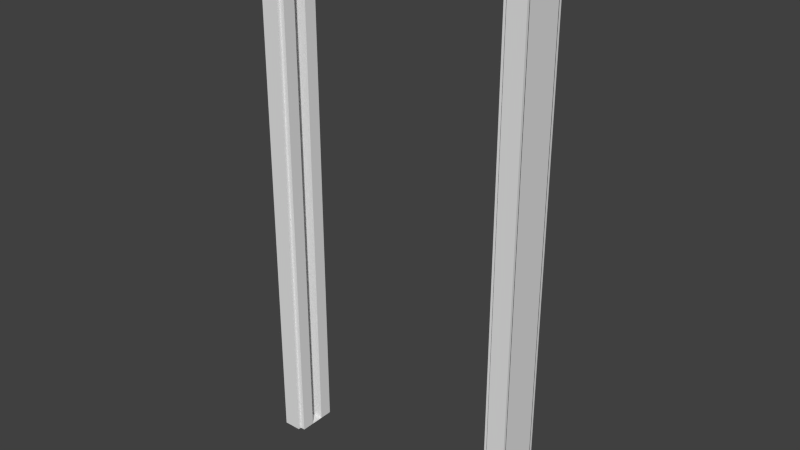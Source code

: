 # Source: Pocket_Door_Frame.blend  (saved by Blender 2.78.0; exported with 4.5.12 LTS)
import bpy
from mathutils import Matrix  # noqa: F401  (used for matrix-valued properties, if any)

bpy.ops.wm.read_factory_settings(use_empty=True)
scene = bpy.context.scene
scene.name = 'Scene'

# ---- collections
col_collection_1 = bpy.data.collections.new('Collection 1'); scene.collection.children.link(col_collection_1)

# ---- world
world_world = bpy.data.worlds.new('World'); scene.world = world_world
world_world.color = (0.05088, 0.05088, 0.05088)
world_world.use_sun_shadow = False
world_world.sun_shadow_jitter_overblur = 0.0
world_world.cycles.sampling_method = 'NONE'
world_world.cycles.sample_map_resolution = 256

# ---- meshes
me_base_point_004 = bpy.data.meshes.new('Base Point.004')
me_base_point_004.from_pydata([(0.0, 0.0, 0.0)], [], [])
me_base_point_004.use_remesh_preserve_volume = False
me_base_point_004.use_remesh_preserve_attributes = False
me_base_point_004.use_mirror_vertex_groups = False
me_base_point_004.update()
me_cube_006 = bpy.data.meshes.new('Cube.006')
me_cube_006.from_pydata([(-1.863e-09, 0.0, 0.0), (-1.863e-09, 0.1778, 0.0), (0.06985, 0.1778, 0.0), (0.06985, 0.0, 0.0), (0.06985, 0.1778, 2.032), (0.06985, 0.0, 2.032), (0.9969, 0.0, 0.0), (0.9969, 0.1778, 0.0), (1.067, 0.1778, 0.0), (1.067, 0.0, 0.0), (0.9969, 0.0, 2.032), (0.9969, 0.1778, 2.032), (-1.863e-09, 0.0, 2.108), (-1.863e-09, 0.1778, 2.108), (1.067, 0.1778, 2.108), (1.067, 0.0, 2.108), (-1.863e-09, 0.1651, 0.0), (-1.863e-09, 0.0127, 0.0), (0.06985, 0.1651, 2.032), (0.06985, 0.0127, 2.032), (0.06985, 0.0127, 0.0), (0.06985, 0.1651, 0.0), (0.9969, 0.0127, 2.032), (0.9969, 0.1651, 2.032), (0.9969, 0.1651, 0.0), (0.9969, 0.0127, 0.0), (1.067, 0.0127, 0.0), (1.067, 0.1651, 0.0), (-1.863e-09, 0.0127, 2.108), (-1.863e-09, 0.1651, 2.108), (1.067, 0.1651, 2.108), (1.067, 0.0127, 2.108), (1.041, 0.0127, 0.0), (1.041, 0.1651, 0.0), (1.041, 0.0127, 2.083), (1.041, 0.1651, 2.083), (0.0254, 0.1651, 0.0), (0.0254, 0.0127, 0.0), (0.0254, 0.0127, 2.083), (0.0254, 0.1651, 2.083), (0.0889, 0.1651, 2.013), (0.0889, 0.0127, 2.013), (0.0889, 0.0127, 0.0), (0.0889, 0.1651, 0.0), (0.9779, 0.0127, 2.013), (0.9779, 0.1651, 2.013), (0.9779, 0.1651, 0.0), (0.9779, 0.0127, 0.0), (0.0889, 0.1143, 2.013), (0.0889, 0.1143, 0.0), (0.9779, 0.1143, 2.013), (0.9779, 0.1143, 0.0), (0.0889, 0.0635, 2.013), (0.9779, 0.0635, 0.0), (0.0889, 0.0635, 0.0), (0.9779, 0.0635, 2.013), (0.0381, 0.0635, 0.0), (0.0381, 0.1143, 0.0), (0.0381, 0.1143, 2.013), (0.0381, 0.0635, 2.013)], [(17, 20), (25, 26), (25, 32)], [(38, 39, 36, 37), (39, 38, 34, 35), (28, 31, 34, 38), (31, 28, 12, 15), (33, 35, 34, 32), (11, 4, 13, 14), (29, 30, 14, 13), (35, 30, 29, 39), (11, 14, 8, 7), (27, 8, 14, 30), (30, 35, 33, 27), (38, 37, 17, 28), (29, 16, 36, 39), (29, 13, 1, 16), (4, 2, 1, 13), (17, 0, 12, 28), (3, 5, 12, 0), (5, 10, 15, 12), (10, 6, 9, 15), (31, 26, 32, 34), (31, 15, 9, 26), (6, 10, 22, 25), (25, 22, 44, 47), (23, 11, 7, 24), (2, 4, 18, 21), (19, 5, 3, 20), (19, 41, 44, 22), (19, 22, 10, 5), (23, 18, 4, 11), (42, 41, 19, 20), (50, 45, 46, 51), (52, 41, 42, 54), (52, 55, 44, 41), (2, 21, 16, 1), (27, 33, 24), (24, 7, 8, 27), (24, 46, 45, 23), (21, 18, 40, 43), (18, 23, 45, 40), (40, 45, 50, 48), (40, 48, 49, 43), (44, 55, 53, 47), (48, 50, 55, 52), (52, 54, 56, 59), (58, 59, 56, 57), (48, 52, 59, 58), (49, 48, 58, 57), (54, 49, 57, 56), (55, 50, 51, 53)])
_uv = me_cube_006.uv_layers.new(name='UVMap')
_uv.uv.foreach_set('vector', [0.9783, 0.06568, 0.9783, 0.02128, 0.00752, 0.02128, 0.00752, 0.06568, 0.06835, 0.1985, 0.06835, 0.09899, 0.8815, 0.09899, 0.8815, 0.1985, 0.8001, 0.4333, 0.1875, 0.4333, 0.2021, 0.4464, 0.7855, 0.4464, 0.1875, 0.4333, 0.8001, 0.4333, 0.8001, 0.4333, 0.1875, 0.4333, 0.00752, 0.02128, 0.9783, 0.02128, 0.9783, 0.06568, 0.00752, 0.06568, 0.2276, 0.4727, 0.7599, 0.4727, 0.8001, 0.4333, 0.1875, 0.4333, 0.8001, 0.4333, 0.1875, 0.4333, 0.1875, 0.4333, 0.8001, 0.4333, 0.2021, 0.4464, 0.1875, 0.4333, 0.8001, 0.4333, 0.7855, 0.4464, 0.9524, 0.2598, 0.9879, 0.2253, 0.006742, 0.2253, 0.006742, 0.2598, 0.00752, 0.02128, 0.00752, 0.01684, 0.9902, 0.01684, 0.9902, 0.02128, 0.9879, 0.2253, 0.9761, 0.2379, 0.006742, 0.2379, 0.006742, 0.2253, 0.9761, 0.7396, 0.006742, 0.7396, 0.006742, 0.7521, 0.9879, 0.7521, 0.9879, 0.7521, 0.006742, 0.7521, 0.006742, 0.7396, 0.9761, 0.7396, 0.9902, 0.02128, 0.9902, 0.01684, 0.00752, 0.01684, 0.00752, 0.02128, 0.9524, 0.7176, 0.006742, 0.7176, 0.006742, 0.7521, 0.9879, 0.7521, 0.00752, 0.06568, 0.00752, 0.07012, 0.9902, 0.07012, 0.9902, 0.06568, 0.006742, 0.7176, 0.9524, 0.7176, 0.9879, 0.7521, 0.006742, 0.7521, 0.7599, 0.4727, 0.2276, 0.4727, 0.1875, 0.4333, 0.8001, 0.4333, 0.9524, 0.2598, 0.006742, 0.2598, 0.006742, 0.2253, 0.9879, 0.2253, 0.9879, 0.2253, 0.006742, 0.2253, 0.006742, 0.2379, 0.9761, 0.2379, 0.9902, 0.06568, 0.9902, 0.07012, 0.00752, 0.07012, 0.00752, 0.06568, 0.00752, 0.07012, 0.9547, 0.07012, 0.9547, 0.06568, 0.00752, 0.06568, 0.575, 0.515, 0.175, 0.515, 0.1787, 0.5075, 0.575, 0.5075, 0.9547, 0.02128, 0.9547, 0.01684, 0.00752, 0.01684, 0.00752, 0.02128, 0.00752, 0.01684, 0.9547, 0.01684, 0.9547, 0.02128, 0.00752, 0.02128, 0.9547, 0.06568, 0.9547, 0.07012, 0.00752, 0.07012, 0.00752, 0.06568, 0.1971, 1.0, 0.2034, 0.9906, 0.4984, 0.9906, 0.5047, 1.0, 0.1039, 0.09899, 0.846, 0.09899, 0.846, 0.08903, 0.1039, 0.08903, 0.846, 0.1985, 0.1039, 0.1985, 0.1039, 0.2085, 0.846, 0.2085, 0.575, 0.5075, 0.1787, 0.5075, 0.175, 0.5, 0.575, 0.5, 0.0, 0.2261, 0.0, 0.2093, 0.9906, 0.2093, 0.9906, 0.2261, 0.9906, 0.1419, 0.9906, 0.1587, 0.0, 0.1587, 0.0, 0.1419, 0.2632, 0.5577, 0.5712, 0.5577, 0.5712, 0.5812, 0.2632, 0.5812, 0.00752, 0.02128, 0.0, 0.0, 0.00752, 0.01684, 0.006742, 0.7176, 0.006742, 0.2379, 0.0, 0.0, 0.0, 0.0, 0.00752, 0.01684, 0.006742, 0.2253, 0.00752, 0.02128, 0.0, 0.0, 0.575, 0.485, 0.575, 0.4925, 0.1788, 0.4925, 0.175, 0.485, 0.575, 0.5, 0.175, 0.5, 0.1788, 0.4925, 0.575, 0.4925, 0.8123, 1.0, 0.5047, 1.0, 0.511, 0.9906, 0.806, 0.9906, 0.2632, 0.5108, 0.5712, 0.5108, 0.5712, 0.5342, 0.2632, 0.5342, 0.9906, 0.125, 0.9906, 0.1419, 0.0, 0.1419, 0.0, 0.125, 0.0, 0.2598, 0.0, 0.243, 0.9906, 0.243, 0.9906, 0.2598, 0.2632, 0.5342, 0.5712, 0.5342, 0.5712, 0.5577, 0.2632, 0.5577, 0.9906, 0.1924, 0.0, 0.1924, 0.0, 0.1756, 0.9906, 0.1756, 0.9906, 0.1587, 0.9906, 0.1756, 5.96e-08, 0.1756, 0.0, 0.1587, 0.1192, 0.1488, 0.1192, 0.1409, 0.1192, 0.1409, 0.1192, 0.1488, 0.9906, 0.2093, 5.96e-08, 0.2093, 5.96e-08, 0.1924, 0.9906, 0.1924, 0.0, 0.0, 0.0, 0.0, 0.0, 0.0, 0.0, 0.0, 0.0, 0.243, 0.0, 0.2261, 0.9906, 0.2261, 0.9906, 0.243])
me_cube_006.materials.append(None)
me_cube_006.use_remesh_preserve_volume = False
me_cube_006.use_remesh_preserve_attributes = False
me_cube_006.use_mirror_vertex_groups = False
me_cube_006.update()
me_bool_obj_005 = bpy.data.meshes.new('Bool Obj.005')
me_bool_obj_005.from_pydata([(0.0, 0.0, -0.00254), (0.0, 0.1549, -0.00254), (1.067, 0.1549, -0.00254), (1.067, 0.0, -0.00254), (0.0, 0.0, 2.108), (0.0, 0.1549, 2.108), (1.067, 0.1549, 2.108), (1.067, 0.0, 2.108)], [], [(4, 7, 6, 5), (0, 4, 5, 1), (2, 6, 7, 3)])
me_bool_obj_005.use_remesh_preserve_volume = False
me_bool_obj_005.use_remesh_preserve_attributes = False
me_bool_obj_005.use_mirror_vertex_groups = False
me_bool_obj_005.update()

# ---- objects
ob_bpassembly_door_frame = bpy.data.objects.new('BPASSEMBLY.Door Frame', me_base_point_004)
ob_vpdimz_door_frame = bpy.data.objects.new('VPDIMZ.Door Frame', None)
ob_vpdimy_door_frame = bpy.data.objects.new('VPDIMY.Door Frame', None)
ob_vpdimx_door_frame = bpy.data.objects.new('VPDIMX.Door Frame', None)
ob_mesh_door_frame_door_frame = bpy.data.objects.new('MESH.Door Frame.Door Frame', me_cube_006)
ob_mesh_door_frame_bool_obj = bpy.data.objects.new('MESH.Door Frame.Bool Obj', me_bool_obj_005)

# ---- transforms, parenting, visibility, modifiers, constraints
ob_bpassembly_door_frame.location = (0.0, 0.0, 0.0)
ob_bpassembly_door_frame.lock_location = (False, True, False)
ob_bpassembly_door_frame.lock_rotation = (True, True, True)
ob_bpassembly_door_frame.lineart.crease_threshold = 0.0
ob_vpdimz_door_frame.parent = ob_bpassembly_door_frame
ob_vpdimz_door_frame.location = (0.0, 0.0, 2.108)
ob_vpdimz_door_frame.lock_location = (True, True, False)
ob_vpdimz_door_frame.lock_rotation = (True, True, True)
ob_vpdimz_door_frame.lock_scale = (True, True, True)
ob_vpdimz_door_frame.empty_display_size = 0.0508
ob_vpdimz_door_frame.empty_image_offset = (0.0, 0.0)
ob_vpdimz_door_frame.lineart.crease_threshold = 0.0
_c = ob_vpdimz_door_frame.constraints.new('LIMIT_LOCATION'); _c.name = 'Limit Location'
_c.owner_space = 'LOCAL'
_c.use_min_z = True
ob_vpdimy_door_frame.parent = ob_bpassembly_door_frame
ob_vpdimy_door_frame.location = (0.0, 0.1524, 0.0)
ob_vpdimy_door_frame.lock_location = (True, False, True)
ob_vpdimy_door_frame.lock_rotation = (True, True, True)
ob_vpdimy_door_frame.lock_scale = (True, True, True)
ob_vpdimy_door_frame.empty_display_size = 0.0508
ob_vpdimy_door_frame.empty_image_offset = (0.0, 0.0)
ob_vpdimy_door_frame.lineart.crease_threshold = 0.0
ob_vpdimx_door_frame.parent = ob_bpassembly_door_frame
ob_vpdimx_door_frame.location = (1.067, 0.0, 0.0)
ob_vpdimx_door_frame.lock_location = (False, True, True)
ob_vpdimx_door_frame.lock_rotation = (True, True, True)
ob_vpdimx_door_frame.lock_scale = (True, True, True)
ob_vpdimx_door_frame.empty_display_size = 0.0508
ob_vpdimx_door_frame.empty_image_offset = (0.0, 0.0)
ob_vpdimx_door_frame.lineart.crease_threshold = 0.0
_c = ob_vpdimx_door_frame.constraints.new('LIMIT_LOCATION'); _c.name = 'Limit Location'
_c.owner_space = 'LOCAL'
_c.use_min_x = True
ob_mesh_door_frame_door_frame.parent = ob_bpassembly_door_frame
ob_mesh_door_frame_door_frame.location = (0.0, -0.0127, -9.934e-08)
ob_mesh_door_frame_door_frame.lock_location = (True, True, True)
ob_mesh_door_frame_door_frame.lock_rotation = (True, True, True)
ob_mesh_door_frame_door_frame.lock_scale = (True, True, True)
ob_mesh_door_frame_door_frame.lineart.crease_threshold = 0.0
_vg = ob_mesh_door_frame_door_frame.vertex_groups.new(name='X Dimension')
_vg = ob_mesh_door_frame_door_frame.vertex_groups.new(name='Y Dimension')
_vg = ob_mesh_door_frame_door_frame.vertex_groups.new(name='Z Dimension')
_m = ob_mesh_door_frame_door_frame.modifiers.new('Hook-VPDIMX.Door Frame', 'HOOK')
_m.center = (1.067, 0.0127, 9.934e-08)
_m.matrix_inverse = ((1.0, 0.0, 0.0, -1.067), (0.0, 1.0, 0.0, -0.0127), (0.0, 0.0, 1.0, -9.934e-08), (0.0, 0.0, 0.0, 1.0))
_m.object = ob_vpdimx_door_frame
_m = ob_mesh_door_frame_door_frame.modifiers.new('Hook-VPDIMY.Door Frame', 'HOOK')
_m.center = (0.0, 0.1651, 9.934e-08)
_m.matrix_inverse = ((1.0, 0.0, 0.0, 0.0), (0.0, 1.0, 0.0, -0.1651), (0.0, 0.0, 1.0, -9.934e-08), (0.0, 0.0, 0.0, 1.0))
_m.object = ob_vpdimy_door_frame
_m = ob_mesh_door_frame_door_frame.modifiers.new('Hook-VPDIMZ.Door Frame', 'HOOK')
_m.center = (0.0, 0.0127, 2.108)
_m.matrix_inverse = ((1.0, 0.0, 0.0, 0.0), (0.0, 1.0, 0.0, -0.0127), (0.0, 0.0, 1.0, -2.108), (0.0, 0.0, 0.0, 1.0))
_m.object = ob_vpdimz_door_frame
ob_mesh_door_frame_bool_obj.parent = ob_bpassembly_door_frame
ob_mesh_door_frame_bool_obj.location = (0.0, -0.00254, 0.0)
ob_mesh_door_frame_bool_obj.scale = (1.0, 1.017, 1.0)
ob_mesh_door_frame_bool_obj.lock_location = (True, True, True)
ob_mesh_door_frame_bool_obj.lineart.crease_threshold = 0.0
_vg = ob_mesh_door_frame_bool_obj.vertex_groups.new(name='X Dimension')
_vg = ob_mesh_door_frame_bool_obj.vertex_groups.new(name='Y Dimension')
_vg = ob_mesh_door_frame_bool_obj.vertex_groups.new(name='Z Dimension')
_m = ob_mesh_door_frame_bool_obj.modifiers.new('Hook-VPDIMX.Door Frame', 'HOOK')
_m.center = (1.067, 0.002498, 0.0)
_m.matrix_inverse = ((1.0, 0.0, 0.0, -1.067), (0.0, 1.017, 0.0, -0.00254), (0.0, 0.0, 1.0, 0.0), (0.0, 0.0, 0.0, 1.0))
_m.object = ob_vpdimx_door_frame
_m = ob_mesh_door_frame_bool_obj.modifiers.new('Hook-VPDIMY.Door Frame', 'HOOK')
_m.center = (0.0, 0.1524, 0.0)
_m.matrix_inverse = ((1.0, 0.0, 0.0, 0.0), (0.0, 1.017, 0.0, -0.1549), (0.0, 0.0, 1.0, 0.0), (0.0, 0.0, 0.0, 1.0))
_m.object = ob_vpdimy_door_frame
_m = ob_mesh_door_frame_bool_obj.modifiers.new('Hook-VPDIMZ.Door Frame', 'HOOK')
_m.center = (0.0, 0.002498, 2.108)
_m.matrix_inverse = ((1.0, 0.0, 0.0, 0.0), (0.0, 1.017, 0.0, -0.00254), (0.0, 0.0, 1.0, -2.108), (0.0, 0.0, 0.0, 1.0))
_m.object = ob_vpdimz_door_frame

# ---- collection membership
col_collection_1.objects.link(ob_bpassembly_door_frame)
col_collection_1.objects.link(ob_vpdimz_door_frame)
col_collection_1.objects.link(ob_vpdimy_door_frame)
col_collection_1.objects.link(ob_vpdimx_door_frame)
col_collection_1.objects.link(ob_mesh_door_frame_door_frame)
col_collection_1.objects.link(ob_mesh_door_frame_bool_obj)

# ---- scene / render settings (as saved in the file)
scene.frame_start = 1; scene.frame_end = 250; scene.frame_set(1)
scene.render.engine = 'CYCLES'
scene.render.resolution_percentage = 50
scene.render.dither_intensity = 0.0
scene.cycles.use_denoising = False
scene.cycles.samples = 100
scene.cycles.sampling_pattern = 'TABULATED_SOBOL'
scene.cycles.light_sampling_threshold = 0.0
scene.cycles.use_adaptive_sampling = False
scene.cycles.use_light_tree = False
scene.cycles.caustics_reflective = False
scene.cycles.caustics_refractive = False
scene.cycles.blur_glossy = 0.0
scene.cycles.max_bounces = 6
scene.cycles.pixel_filter_type = 'GAUSSIAN'
scene.cycles.sample_clamp_indirect = 0.0
scene.view_settings.view_transform = 'Standard'
bpy.context.view_layer.update()

# ---- added for rendering (the .blend has no active camera and no usable light): camera, sun
cam_auto = bpy.data.cameras.new('AutoCamera')
cam_auto.lens = 50.0
cam_auto.sensor_width = 36.0
cam_auto.clip_end = 1000.0
ob_auto_camera = bpy.data.objects.new('AutoCamera', cam_auto)
scene.collection.objects.link(ob_auto_camera)
ob_auto_camera.location = (2.72774, -2.55701, 2.8083)
ob_auto_camera.rotation_euler = (1.09748, -7.21219e-08, 0.694738)
scene.camera = ob_auto_camera
light_auto_sun = bpy.data.lights.new('AutoSun', 'SUN')
light_auto_sun.energy = 3.0
light_auto_sun.angle = 0.0523599
ob_auto_sun = bpy.data.objects.new('AutoSun', light_auto_sun)
scene.collection.objects.link(ob_auto_sun)
ob_auto_sun.rotation_euler = (0.872665, 0.174533, 0.523599)
bpy.context.view_layer.update()
